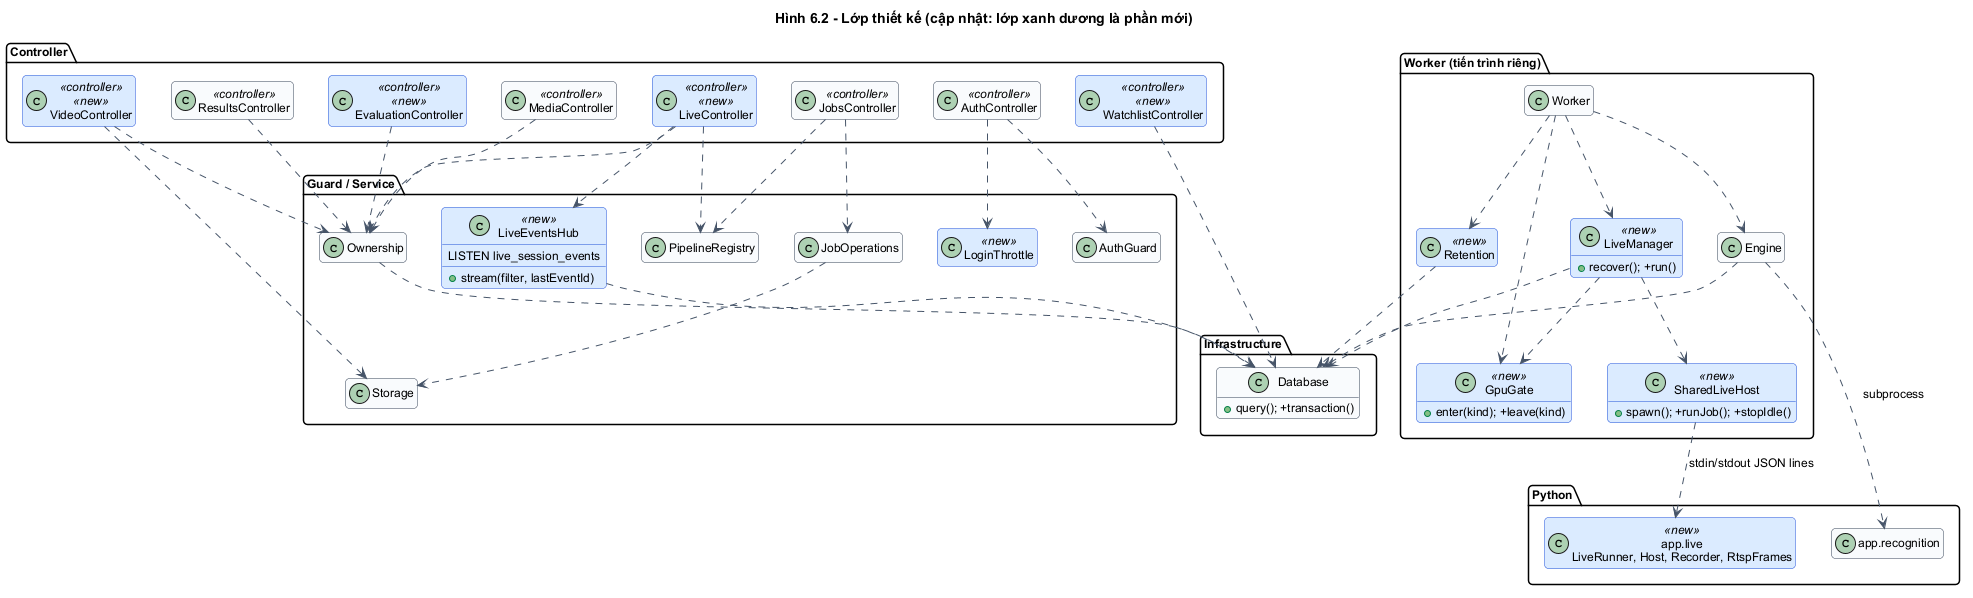

The diagram above was rendered by PlantUML. Its source (embedded in the PNG):
@startuml
!include _style.iuml
skinparam defaultFontSize 12
skinparam class {
  BackgroundColor<<new>> #DBEAFE
  BorderColor<<new>> #1D4ED8
}
hide empty members
title Hình 6.2 - Lớp thiết kế (cập nhật: lớp xanh dương là phần mới)
package "Controller" {
  class AuthController <<controller>>
  class MediaController <<controller>>
  class JobsController <<controller>>
  class ResultsController <<controller>>
  class LiveController <<controller>> <<new>>
  class WatchlistController <<controller>> <<new>>
  class VideoController <<controller>> <<new>>
  class EvaluationController <<controller>> <<new>>
}
package "Guard / Service" {
  class AuthGuard
  class LoginThrottle <<new>>
  class Ownership
  class Storage
  class JobOperations
  class PipelineRegistry
  class LiveEventsHub <<new>> {
    LISTEN live_session_events
    +stream(filter, lastEventId)
  }
}
package "Infrastructure" {
  class Database {
    +query(); +transaction()
  }
}
package "Worker (tiến trình riêng)" {
  class Worker
  class Engine
  class LiveManager <<new>> {
    +recover(); +run()
  }
  class GpuGate <<new>> {
    +enter(kind); +leave(kind)
  }
  class SharedLiveHost <<new>> {
    +spawn(); +runJob(); +stopIdle()
  }
  class Retention <<new>>
}
package "Python" {
  class "app.recognition" as PyRec
  class "app.live\nLiveRunner, Host, Recorder, RtspFrames" as PyLive <<new>>
}
AuthController ..> LoginThrottle
AuthController ..> AuthGuard
MediaController ..> Ownership
JobsController ..> JobOperations
JobsController ..> PipelineRegistry
ResultsController ..> Ownership
LiveController ..> Ownership
LiveController ..> LiveEventsHub
LiveController ..> PipelineRegistry
WatchlistController ..> Database
VideoController ..> Ownership
VideoController ..> Storage
EvaluationController ..> Ownership
Ownership ..> Database
JobOperations ..> Storage
LiveEventsHub ..> Database
Worker ..> Engine
Worker ..> LiveManager
Worker ..> Retention
Worker ..> GpuGate
LiveManager ..> GpuGate
LiveManager ..> SharedLiveHost
LiveManager ..> Database
Engine ..> Database
Engine ..> PyRec : subprocess
SharedLiveHost ..> PyLive : stdin/stdout JSON lines
Retention ..> Database
@enduml